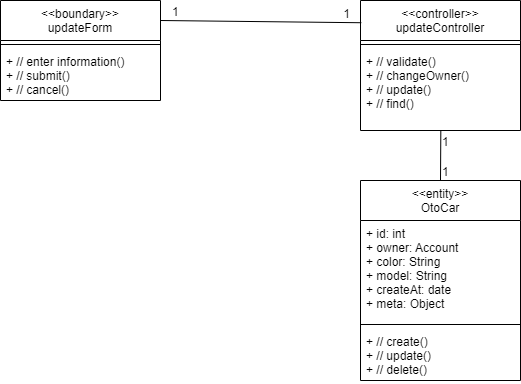

The diagram above was exported from draw.io. Its source (the exported page's mxGraphModel, read from the mxfile embedded in the PNG):
<mxGraphModel dx="1422" dy="762" grid="1" gridSize="10" guides="1" tooltips="1" connect="1" arrows="1" fold="1" page="1" pageScale="1" pageWidth="850" pageHeight="1100" math="0" shadow="0">
  <root>
    <mxCell id="0" />
    <mxCell id="1" parent="0" />
    <mxCell id="PQSEfnopOoiCVXEjlQH5-1" value="&lt;&lt;boundary&gt;&gt;&#10;updateForm" style="swimlane;fontStyle=0;align=center;verticalAlign=top;childLayout=stackLayout;horizontal=1;startSize=40;horizontalStack=0;resizeParent=1;resizeParentMax=0;resizeLast=0;collapsible=1;marginBottom=0;" vertex="1" parent="1">
      <mxGeometry x="120" y="120" width="160" height="100" as="geometry" />
    </mxCell>
    <mxCell id="PQSEfnopOoiCVXEjlQH5-2" value="" style="line;strokeWidth=1;fillColor=none;align=left;verticalAlign=middle;spacingTop=-1;spacingLeft=3;spacingRight=3;rotatable=0;labelPosition=right;points=[];portConstraint=eastwest;" vertex="1" parent="PQSEfnopOoiCVXEjlQH5-1">
      <mxGeometry y="40" width="160" height="8" as="geometry" />
    </mxCell>
    <mxCell id="PQSEfnopOoiCVXEjlQH5-3" value="+ // enter information()&#10;+ // submit()&#10;+ // cancel()" style="text;strokeColor=none;fillColor=none;align=left;verticalAlign=top;spacingLeft=4;spacingRight=4;overflow=hidden;rotatable=0;points=[[0,0.5],[1,0.5]];portConstraint=eastwest;" vertex="1" parent="PQSEfnopOoiCVXEjlQH5-1">
      <mxGeometry y="48" width="160" height="52" as="geometry" />
    </mxCell>
    <mxCell id="PQSEfnopOoiCVXEjlQH5-4" value="&lt;&lt;controller&gt;&gt;&#10;updateController" style="swimlane;fontStyle=0;align=center;verticalAlign=top;childLayout=stackLayout;horizontal=1;startSize=40;horizontalStack=0;resizeParent=1;resizeParentMax=0;resizeLast=0;collapsible=1;marginBottom=0;" vertex="1" parent="1">
      <mxGeometry x="480" y="120" width="160" height="130" as="geometry" />
    </mxCell>
    <mxCell id="PQSEfnopOoiCVXEjlQH5-5" value="" style="line;strokeWidth=1;fillColor=none;align=left;verticalAlign=middle;spacingTop=-1;spacingLeft=3;spacingRight=3;rotatable=0;labelPosition=right;points=[];portConstraint=eastwest;" vertex="1" parent="PQSEfnopOoiCVXEjlQH5-4">
      <mxGeometry y="40" width="160" height="8" as="geometry" />
    </mxCell>
    <mxCell id="PQSEfnopOoiCVXEjlQH5-6" value="+ // validate()&#10;+ // changeOwner()&#10;+ // update()&#10;+ // find()" style="text;strokeColor=none;fillColor=none;align=left;verticalAlign=top;spacingLeft=4;spacingRight=4;overflow=hidden;rotatable=0;points=[[0,0.5],[1,0.5]];portConstraint=eastwest;" vertex="1" parent="PQSEfnopOoiCVXEjlQH5-4">
      <mxGeometry y="48" width="160" height="82" as="geometry" />
    </mxCell>
    <mxCell id="PQSEfnopOoiCVXEjlQH5-7" value="&lt;&lt;entity&gt;&gt;&#10;OtoCar" style="swimlane;fontStyle=0;align=center;verticalAlign=top;childLayout=stackLayout;horizontal=1;startSize=40;horizontalStack=0;resizeParent=1;resizeParentMax=0;resizeLast=0;collapsible=1;marginBottom=0;" vertex="1" parent="1">
      <mxGeometry x="480" y="300" width="160" height="200" as="geometry" />
    </mxCell>
    <mxCell id="PQSEfnopOoiCVXEjlQH5-8" value="+ id: int&#10;+ owner: Account&#10;+ color: String&#10;+ model: String&#10;+ createAt: date&#10;+ meta: Object " style="text;strokeColor=none;fillColor=none;align=left;verticalAlign=top;spacingLeft=4;spacingRight=4;overflow=hidden;rotatable=0;points=[[0,0.5],[1,0.5]];portConstraint=eastwest;" vertex="1" parent="PQSEfnopOoiCVXEjlQH5-7">
      <mxGeometry y="40" width="160" height="100" as="geometry" />
    </mxCell>
    <mxCell id="PQSEfnopOoiCVXEjlQH5-9" value="" style="line;strokeWidth=1;fillColor=none;align=left;verticalAlign=middle;spacingTop=-1;spacingLeft=3;spacingRight=3;rotatable=0;labelPosition=right;points=[];portConstraint=eastwest;" vertex="1" parent="PQSEfnopOoiCVXEjlQH5-7">
      <mxGeometry y="140" width="160" height="8" as="geometry" />
    </mxCell>
    <mxCell id="PQSEfnopOoiCVXEjlQH5-10" value="+ // create()&#10;+ // update()&#10;+ // delete()" style="text;strokeColor=none;fillColor=none;align=left;verticalAlign=top;spacingLeft=4;spacingRight=4;overflow=hidden;rotatable=0;points=[[0,0.5],[1,0.5]];portConstraint=eastwest;" vertex="1" parent="PQSEfnopOoiCVXEjlQH5-7">
      <mxGeometry y="148" width="160" height="52" as="geometry" />
    </mxCell>
    <mxCell id="PQSEfnopOoiCVXEjlQH5-11" value="" style="endArrow=none;html=1;rounded=0;entryX=0.005;entryY=0.171;entryDx=0;entryDy=0;entryPerimeter=0;" edge="1" parent="1" target="PQSEfnopOoiCVXEjlQH5-4">
      <mxGeometry relative="1" as="geometry">
        <mxPoint x="280" y="140" as="sourcePoint" />
        <mxPoint x="490" y="280" as="targetPoint" />
      </mxGeometry>
    </mxCell>
    <mxCell id="PQSEfnopOoiCVXEjlQH5-12" value="1" style="resizable=0;html=1;align=left;verticalAlign=bottom;" connectable="0" vertex="1" parent="PQSEfnopOoiCVXEjlQH5-11">
      <mxGeometry x="-1" relative="1" as="geometry">
        <mxPoint x="10" as="offset" />
      </mxGeometry>
    </mxCell>
    <mxCell id="PQSEfnopOoiCVXEjlQH5-13" value="1" style="resizable=0;html=1;align=right;verticalAlign=bottom;labelPosition=left;verticalLabelPosition=top;" connectable="0" vertex="1" parent="PQSEfnopOoiCVXEjlQH5-11">
      <mxGeometry x="1" relative="1" as="geometry">
        <mxPoint x="-11" as="offset" />
      </mxGeometry>
    </mxCell>
    <mxCell id="PQSEfnopOoiCVXEjlQH5-14" value="" style="endArrow=none;html=1;rounded=0;entryX=0.5;entryY=0;entryDx=0;entryDy=0;exitX=0.502;exitY=1.003;exitDx=0;exitDy=0;exitPerimeter=0;" edge="1" parent="1" source="PQSEfnopOoiCVXEjlQH5-6" target="PQSEfnopOoiCVXEjlQH5-7">
      <mxGeometry relative="1" as="geometry">
        <mxPoint x="570" y="260" as="sourcePoint" />
        <mxPoint x="460" y="350" as="targetPoint" />
      </mxGeometry>
    </mxCell>
    <mxCell id="PQSEfnopOoiCVXEjlQH5-15" value="1" style="resizable=0;html=1;align=left;verticalAlign=bottom;labelPosition=right;verticalLabelPosition=bottom;" connectable="0" vertex="1" parent="PQSEfnopOoiCVXEjlQH5-14">
      <mxGeometry x="-1" relative="1" as="geometry">
        <mxPoint y="20" as="offset" />
      </mxGeometry>
    </mxCell>
    <mxCell id="PQSEfnopOoiCVXEjlQH5-16" value="1" style="resizable=0;html=1;align=left;verticalAlign=bottom;labelPosition=right;verticalLabelPosition=top;horizontal=1;" connectable="0" vertex="1" parent="PQSEfnopOoiCVXEjlQH5-14">
      <mxGeometry x="1" relative="1" as="geometry">
        <mxPoint as="offset" />
      </mxGeometry>
    </mxCell>
  </root>
</mxGraphModel>